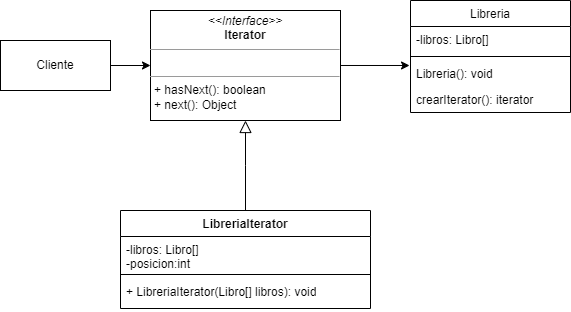

The diagram above was exported from draw.io. Its source (the exported page's mxGraphModel, read from the mxfile embedded in the PNG):
<mxGraphModel dx="985" dy="496" grid="1" gridSize="10" guides="1" tooltips="1" connect="1" arrows="1" fold="1" page="1" pageScale="1" pageWidth="827" pageHeight="1169" math="0" shadow="0">
  <root>
    <mxCell id="WIyWlLk6GJQsqaUBKTNV-0" />
    <mxCell id="WIyWlLk6GJQsqaUBKTNV-1" parent="WIyWlLk6GJQsqaUBKTNV-0" />
    <mxCell id="zkfFHV4jXpPFQw0GAbJ--16" value="" style="endArrow=block;endSize=10;endFill=0;shadow=0;strokeWidth=1;rounded=0;edgeStyle=elbowEdgeStyle;elbow=vertical;entryX=0.5;entryY=1;entryDx=0;entryDy=0;exitX=0.5;exitY=0;exitDx=0;exitDy=0;" parent="WIyWlLk6GJQsqaUBKTNV-1" source="1qPoopewYR3D_7ffRJEI-1" target="1qPoopewYR3D_7ffRJEI-0" edge="1">
      <mxGeometry width="160" relative="1" as="geometry">
        <mxPoint x="410" y="360" as="sourcePoint" />
        <mxPoint x="300" y="258" as="targetPoint" />
      </mxGeometry>
    </mxCell>
    <mxCell id="zkfFHV4jXpPFQw0GAbJ--17" value="Libreria" style="swimlane;fontStyle=0;align=center;verticalAlign=top;childLayout=stackLayout;horizontal=1;startSize=26;horizontalStack=0;resizeParent=1;resizeLast=0;collapsible=1;marginBottom=0;rounded=0;shadow=0;strokeWidth=1;" parent="WIyWlLk6GJQsqaUBKTNV-1" vertex="1">
      <mxGeometry x="480" y="110" width="160" height="112" as="geometry">
        <mxRectangle x="550" y="140" width="160" height="26" as="alternateBounds" />
      </mxGeometry>
    </mxCell>
    <mxCell id="zkfFHV4jXpPFQw0GAbJ--18" value="-libros: Libro[]" style="text;align=left;verticalAlign=top;spacingLeft=4;spacingRight=4;overflow=hidden;rotatable=0;points=[[0,0.5],[1,0.5]];portConstraint=eastwest;" parent="zkfFHV4jXpPFQw0GAbJ--17" vertex="1">
      <mxGeometry y="26" width="160" height="26" as="geometry" />
    </mxCell>
    <mxCell id="zkfFHV4jXpPFQw0GAbJ--23" value="" style="line;html=1;strokeWidth=1;align=left;verticalAlign=middle;spacingTop=-1;spacingLeft=3;spacingRight=3;rotatable=0;labelPosition=right;points=[];portConstraint=eastwest;" parent="zkfFHV4jXpPFQw0GAbJ--17" vertex="1">
      <mxGeometry y="52" width="160" height="8" as="geometry" />
    </mxCell>
    <mxCell id="zkfFHV4jXpPFQw0GAbJ--24" value="Libreria(): void" style="text;align=left;verticalAlign=top;spacingLeft=4;spacingRight=4;overflow=hidden;rotatable=0;points=[[0,0.5],[1,0.5]];portConstraint=eastwest;" parent="zkfFHV4jXpPFQw0GAbJ--17" vertex="1">
      <mxGeometry y="60" width="160" height="26" as="geometry" />
    </mxCell>
    <mxCell id="zkfFHV4jXpPFQw0GAbJ--25" value="crearIterator(): iterator" style="text;align=left;verticalAlign=top;spacingLeft=4;spacingRight=4;overflow=hidden;rotatable=0;points=[[0,0.5],[1,0.5]];portConstraint=eastwest;" parent="zkfFHV4jXpPFQw0GAbJ--17" vertex="1">
      <mxGeometry y="86" width="160" height="26" as="geometry" />
    </mxCell>
    <mxCell id="1qPoopewYR3D_7ffRJEI-8" style="edgeStyle=orthogonalEdgeStyle;rounded=0;orthogonalLoop=1;jettySize=auto;html=1;entryX=-0.006;entryY=0.192;entryDx=0;entryDy=0;entryPerimeter=0;" edge="1" parent="WIyWlLk6GJQsqaUBKTNV-1" source="1qPoopewYR3D_7ffRJEI-0" target="zkfFHV4jXpPFQw0GAbJ--24">
      <mxGeometry relative="1" as="geometry" />
    </mxCell>
    <mxCell id="1qPoopewYR3D_7ffRJEI-0" value="&lt;p style=&quot;margin:0px;margin-top:4px;text-align:center;&quot;&gt;&lt;i&gt;&amp;lt;&amp;lt;Interface&amp;gt;&amp;gt;&lt;/i&gt;&lt;br&gt;&lt;b&gt;Iterator&lt;/b&gt;&lt;/p&gt;&lt;hr size=&quot;1&quot;&gt;&lt;p style=&quot;margin:0px;margin-left:4px;&quot;&gt;&lt;br&gt;&lt;/p&gt;&lt;hr size=&quot;1&quot;&gt;&lt;p style=&quot;margin:0px;margin-left:4px;&quot;&gt;+ hasNext(): boolean&lt;br&gt;+ next(): Object&lt;/p&gt;" style="verticalAlign=top;align=left;overflow=fill;fontSize=12;fontFamily=Helvetica;html=1;whiteSpace=wrap;" vertex="1" parent="WIyWlLk6GJQsqaUBKTNV-1">
      <mxGeometry x="220" y="120" width="190" height="110" as="geometry" />
    </mxCell>
    <mxCell id="1qPoopewYR3D_7ffRJEI-1" value="LibreriaIterator" style="swimlane;fontStyle=1;align=center;verticalAlign=top;childLayout=stackLayout;horizontal=1;startSize=26;horizontalStack=0;resizeParent=1;resizeParentMax=0;resizeLast=0;collapsible=1;marginBottom=0;whiteSpace=wrap;html=1;" vertex="1" parent="WIyWlLk6GJQsqaUBKTNV-1">
      <mxGeometry x="190" y="320" width="250" height="98" as="geometry" />
    </mxCell>
    <mxCell id="1qPoopewYR3D_7ffRJEI-2" value="-libros: Libro[]&lt;br&gt;-posicion:int" style="text;strokeColor=none;fillColor=none;align=left;verticalAlign=top;spacingLeft=4;spacingRight=4;overflow=hidden;rotatable=0;points=[[0,0.5],[1,0.5]];portConstraint=eastwest;whiteSpace=wrap;html=1;" vertex="1" parent="1qPoopewYR3D_7ffRJEI-1">
      <mxGeometry y="26" width="250" height="34" as="geometry" />
    </mxCell>
    <mxCell id="1qPoopewYR3D_7ffRJEI-3" value="" style="line;strokeWidth=1;fillColor=none;align=left;verticalAlign=middle;spacingTop=-1;spacingLeft=3;spacingRight=3;rotatable=0;labelPosition=right;points=[];portConstraint=eastwest;strokeColor=inherit;" vertex="1" parent="1qPoopewYR3D_7ffRJEI-1">
      <mxGeometry y="60" width="250" height="8" as="geometry" />
    </mxCell>
    <mxCell id="1qPoopewYR3D_7ffRJEI-4" value="+ LibreriaIterator(Libro[] libros): void&lt;br&gt;" style="text;strokeColor=none;fillColor=none;align=left;verticalAlign=top;spacingLeft=4;spacingRight=4;overflow=hidden;rotatable=0;points=[[0,0.5],[1,0.5]];portConstraint=eastwest;whiteSpace=wrap;html=1;" vertex="1" parent="1qPoopewYR3D_7ffRJEI-1">
      <mxGeometry y="68" width="250" height="30" as="geometry" />
    </mxCell>
    <mxCell id="1qPoopewYR3D_7ffRJEI-6" value="" style="edgeStyle=orthogonalEdgeStyle;rounded=0;orthogonalLoop=1;jettySize=auto;html=1;" edge="1" parent="WIyWlLk6GJQsqaUBKTNV-1" source="1qPoopewYR3D_7ffRJEI-5" target="1qPoopewYR3D_7ffRJEI-0">
      <mxGeometry relative="1" as="geometry" />
    </mxCell>
    <mxCell id="1qPoopewYR3D_7ffRJEI-5" value="Cliente" style="html=1;whiteSpace=wrap;" vertex="1" parent="WIyWlLk6GJQsqaUBKTNV-1">
      <mxGeometry x="70" y="150" width="110" height="50" as="geometry" />
    </mxCell>
  </root>
</mxGraphModel>